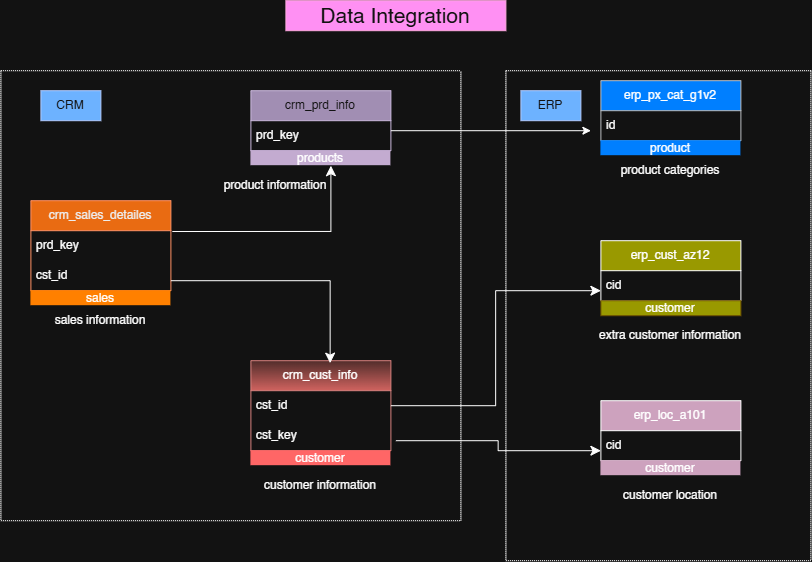

The diagram above was exported from draw.io. Its source (the exported page's mxGraphModel, read from the mxfile embedded in the PNG):
<mxGraphModel dx="1104" dy="621" grid="1" gridSize="10" guides="1" tooltips="1" connect="1" arrows="1" fold="1" page="1" pageScale="1" pageWidth="850" pageHeight="1100" math="0" shadow="0">
  <root>
    <mxCell id="0" />
    <mxCell id="1" parent="0" />
    <mxCell id="Ga8735PsXopn3T6NGnkS-1" parent="1" style="text;html=1;whiteSpace=wrap;strokeColor=#A50040;fillColor=#d80073;align=center;verticalAlign=middle;rounded=0;fontColor=#ffffff;" value="&lt;font style=&quot;font-size: 21px;&quot;&gt;Data Integration&lt;/font&gt;" vertex="1">
      <mxGeometry height="30" width="220" x="315" as="geometry" />
    </mxCell>
    <mxCell id="Ga8735PsXopn3T6NGnkS-2" parent="1" style="swimlane;fontStyle=0;childLayout=stackLayout;horizontal=1;startSize=30;horizontalStack=0;resizeParent=1;resizeParentMax=0;resizeLast=0;collapsible=1;marginBottom=0;whiteSpace=wrap;html=1;fillColor=light-dark(#FFFFFF,#CDA2BE);" value="erp_loc_a101" vertex="1">
      <mxGeometry height="60" width="140" x="630" y="400" as="geometry" />
    </mxCell>
    <mxCell id="Ga8735PsXopn3T6NGnkS-3" parent="Ga8735PsXopn3T6NGnkS-2" style="text;strokeColor=none;fillColor=none;align=left;verticalAlign=middle;spacingLeft=4;spacingRight=4;overflow=hidden;points=[[0,0.5],[1,0.5]];portConstraint=eastwest;rotatable=0;whiteSpace=wrap;html=1;" value="cid" vertex="1">
      <mxGeometry height="30" width="140" y="30" as="geometry" />
    </mxCell>
    <mxCell id="Ga8735PsXopn3T6NGnkS-6" parent="1" style="swimlane;fontStyle=0;childLayout=stackLayout;horizontal=1;startSize=30;horizontalStack=0;resizeParent=1;resizeParentMax=0;resizeLast=0;collapsible=1;marginBottom=0;whiteSpace=wrap;html=1;fillColor=light-dark(#FFFFFF,#999900);" value="erp_cust_az12" vertex="1">
      <mxGeometry height="60" width="140" x="630" y="240" as="geometry" />
    </mxCell>
    <mxCell id="Ga8735PsXopn3T6NGnkS-8" parent="Ga8735PsXopn3T6NGnkS-6" style="text;strokeColor=none;fillColor=none;align=left;verticalAlign=middle;spacingLeft=4;spacingRight=4;overflow=hidden;points=[[0,0.5],[1,0.5]];portConstraint=eastwest;rotatable=0;whiteSpace=wrap;html=1;" value="cid" vertex="1">
      <mxGeometry height="30" width="140" y="30" as="geometry" />
    </mxCell>
    <mxCell id="Ga8735PsXopn3T6NGnkS-10" parent="1" style="swimlane;fontStyle=0;childLayout=stackLayout;horizontal=1;startSize=30;horizontalStack=0;resizeParent=1;resizeParentMax=0;resizeLast=0;collapsible=1;marginBottom=0;whiteSpace=wrap;html=1;fillColor=light-dark(#FFFF88,#007FFF);strokeColor=#36393d;" value="erp_px_cat_g1v2" vertex="1">
      <mxGeometry height="60" width="140" x="630" y="80" as="geometry" />
    </mxCell>
    <mxCell id="Ga8735PsXopn3T6NGnkS-11" parent="Ga8735PsXopn3T6NGnkS-10" style="text;strokeColor=none;fillColor=none;align=left;verticalAlign=middle;spacingLeft=4;spacingRight=4;overflow=hidden;points=[[0,0.5],[1,0.5]];portConstraint=eastwest;rotatable=0;whiteSpace=wrap;html=1;" value="id" vertex="1">
      <mxGeometry height="30" width="140" y="30" as="geometry" />
    </mxCell>
    <mxCell id="Ga8735PsXopn3T6NGnkS-14" parent="1" style="swimlane;fontStyle=0;childLayout=stackLayout;horizontal=1;startSize=30;horizontalStack=0;resizeParent=1;resizeParentMax=0;resizeLast=0;collapsible=1;marginBottom=0;whiteSpace=wrap;html=1;fillColor=#f8cecc;strokeColor=#b85450;gradientColor=#ea6b66;" value="crm_cust_info" vertex="1">
      <mxGeometry height="90" width="140" x="280" y="360" as="geometry" />
    </mxCell>
    <mxCell id="Ga8735PsXopn3T6NGnkS-15" parent="Ga8735PsXopn3T6NGnkS-14" style="text;strokeColor=none;fillColor=none;align=left;verticalAlign=middle;spacingLeft=4;spacingRight=4;overflow=hidden;points=[[0,0.5],[1,0.5]];portConstraint=eastwest;rotatable=0;whiteSpace=wrap;html=1;" value="cst_id" vertex="1">
      <mxGeometry height="30" width="140" y="30" as="geometry" />
    </mxCell>
    <mxCell id="Ga8735PsXopn3T6NGnkS-16" parent="Ga8735PsXopn3T6NGnkS-14" style="text;strokeColor=none;fillColor=none;align=left;verticalAlign=middle;spacingLeft=4;spacingRight=4;overflow=hidden;points=[[0,0.5],[1,0.5]];portConstraint=eastwest;rotatable=0;whiteSpace=wrap;html=1;" value="cst_key" vertex="1">
      <mxGeometry height="30" width="140" y="60" as="geometry" />
    </mxCell>
    <mxCell id="Ga8735PsXopn3T6NGnkS-18" parent="1" style="swimlane;fontStyle=0;childLayout=stackLayout;horizontal=1;startSize=30;horizontalStack=0;resizeParent=1;resizeParentMax=0;resizeLast=0;collapsible=1;marginBottom=0;whiteSpace=wrap;html=1;fillColor=#76608a;fontColor=#ffffff;strokeColor=#432D57;" value="crm_prd_info" vertex="1">
      <mxGeometry height="60" width="140" x="280" y="90" as="geometry" />
    </mxCell>
    <mxCell id="Ga8735PsXopn3T6NGnkS-19" parent="Ga8735PsXopn3T6NGnkS-18" style="text;strokeColor=none;fillColor=none;align=left;verticalAlign=middle;spacingLeft=4;spacingRight=4;overflow=hidden;points=[[0,0.5],[1,0.5]];portConstraint=eastwest;rotatable=0;whiteSpace=wrap;html=1;" value="prd_key" vertex="1">
      <mxGeometry height="30" width="140" y="30" as="geometry" />
    </mxCell>
    <mxCell id="Ga8735PsXopn3T6NGnkS-22" parent="1" style="swimlane;fontStyle=0;childLayout=stackLayout;horizontal=1;startSize=30;horizontalStack=0;resizeParent=1;resizeParentMax=0;resizeLast=0;collapsible=1;marginBottom=0;whiteSpace=wrap;html=1;fillColor=#fa6800;fontColor=#000000;strokeColor=#C73500;" value="crm_sales_detailes" vertex="1">
      <mxGeometry height="90" width="140" x="60" y="200" as="geometry" />
    </mxCell>
    <mxCell id="Ga8735PsXopn3T6NGnkS-23" parent="Ga8735PsXopn3T6NGnkS-22" style="text;strokeColor=none;fillColor=none;align=left;verticalAlign=middle;spacingLeft=4;spacingRight=4;overflow=hidden;points=[[0,0.5],[1,0.5]];portConstraint=eastwest;rotatable=0;whiteSpace=wrap;html=1;" value="prd_key" vertex="1">
      <mxGeometry height="30" width="140" y="30" as="geometry" />
    </mxCell>
    <mxCell id="Ga8735PsXopn3T6NGnkS-24" parent="Ga8735PsXopn3T6NGnkS-22" style="text;strokeColor=none;fillColor=none;align=left;verticalAlign=middle;spacingLeft=4;spacingRight=4;overflow=hidden;points=[[0,0.5],[1,0.5]];portConstraint=eastwest;rotatable=0;whiteSpace=wrap;html=1;" value="cst_id" vertex="1">
      <mxGeometry height="30" width="140" y="60" as="geometry" />
    </mxCell>
    <mxCell id="Ga8735PsXopn3T6NGnkS-26" parent="1" style="swimlane;startSize=0;dashed=1;dashPattern=1 1;" value="" vertex="1">
      <mxGeometry height="450" width="460" x="30" y="70" as="geometry" />
    </mxCell>
    <mxCell id="Ga8735PsXopn3T6NGnkS-29" parent="Ga8735PsXopn3T6NGnkS-26" style="text;html=1;whiteSpace=wrap;strokeColor=#001DBC;fillColor=#0050ef;align=center;verticalAlign=middle;rounded=0;fontColor=#ffffff;" value="CRM" vertex="1">
      <mxGeometry height="30" width="60" x="40" y="20" as="geometry" />
    </mxCell>
    <mxCell id="Ga8735PsXopn3T6NGnkS-33" parent="Ga8735PsXopn3T6NGnkS-26" style="text;html=1;whiteSpace=wrap;strokeColor=none;fillColor=light-dark(#FFFFFF,#FF8000);align=center;verticalAlign=middle;rounded=0;" value="sales" vertex="1">
      <mxGeometry height="15" width="140" x="30" y="220" as="geometry" />
    </mxCell>
    <mxCell id="Ga8735PsXopn3T6NGnkS-35" parent="Ga8735PsXopn3T6NGnkS-26" style="text;html=1;whiteSpace=wrap;strokeColor=none;fillColor=light-dark(transparent,#C3ABD0);align=center;verticalAlign=middle;rounded=0;" value="products" vertex="1">
      <mxGeometry height="15" width="140" x="250" y="80" as="geometry" />
    </mxCell>
    <mxCell id="Ga8735PsXopn3T6NGnkS-34" parent="Ga8735PsXopn3T6NGnkS-26" style="text;html=1;whiteSpace=wrap;strokeColor=none;fillColor=light-dark(transparent,#FF6666);align=center;verticalAlign=middle;rounded=0;" value="customer" vertex="1">
      <mxGeometry height="15" width="140" x="250" y="380" as="geometry" />
    </mxCell>
    <mxCell id="Ga8735PsXopn3T6NGnkS-38" edge="1" parent="Ga8735PsXopn3T6NGnkS-26" source="Ga8735PsXopn3T6NGnkS-23" style="edgeStyle=segmentEdgeStyle;endArrow=classic;html=1;curved=0;rounded=0;endSize=8;startSize=8;exitX=1.01;exitY=0.027;exitDx=0;exitDy=0;exitPerimeter=0;" value="">
      <mxGeometry height="50" relative="1" width="50" as="geometry">
        <mxPoint x="280" y="145" as="sourcePoint" />
        <mxPoint x="330" y="95" as="targetPoint" />
      </mxGeometry>
    </mxCell>
    <mxCell id="Ga8735PsXopn3T6NGnkS-39" edge="1" parent="Ga8735PsXopn3T6NGnkS-26" style="edgeStyle=segmentEdgeStyle;endArrow=classic;html=1;curved=0;rounded=0;endSize=8;startSize=8;entryX=0.566;entryY=0.027;entryDx=0;entryDy=0;entryPerimeter=0;" target="Ga8735PsXopn3T6NGnkS-14" value="">
      <mxGeometry height="50" relative="1" width="50" as="geometry">
        <mxPoint x="170" y="210" as="sourcePoint" />
        <mxPoint x="220" y="160" as="targetPoint" />
      </mxGeometry>
    </mxCell>
    <mxCell id="Ga8735PsXopn3T6NGnkS-42" edge="1" parent="Ga8735PsXopn3T6NGnkS-26" style="endArrow=classic;html=1;rounded=0;" value="">
      <mxGeometry height="50" relative="1" width="50" as="geometry">
        <mxPoint x="390" y="60" as="sourcePoint" />
        <mxPoint x="590" y="60" as="targetPoint" />
      </mxGeometry>
    </mxCell>
    <mxCell id="Ga8735PsXopn3T6NGnkS-44" edge="1" parent="Ga8735PsXopn3T6NGnkS-26" style="edgeStyle=elbowEdgeStyle;elbow=horizontal;endArrow=classic;html=1;curved=0;rounded=0;endSize=8;startSize=8;" value="">
      <mxGeometry height="50" relative="1" width="50" as="geometry">
        <mxPoint x="395" y="370" as="sourcePoint" />
        <mxPoint x="600" y="380" as="targetPoint" />
      </mxGeometry>
    </mxCell>
    <mxCell id="Ga8735PsXopn3T6NGnkS-50" parent="Ga8735PsXopn3T6NGnkS-26" style="text;html=1;whiteSpace=wrap;strokeColor=none;fillColor=none;align=center;verticalAlign=middle;rounded=0;" value="sales information" vertex="1">
      <mxGeometry height="30" width="110" x="45" y="235" as="geometry" />
    </mxCell>
    <mxCell id="Ga8735PsXopn3T6NGnkS-49" parent="Ga8735PsXopn3T6NGnkS-26" style="text;html=1;whiteSpace=wrap;strokeColor=none;fillColor=none;align=center;verticalAlign=middle;rounded=0;" value="customer information" vertex="1">
      <mxGeometry height="30" width="130" x="255" y="400" as="geometry" />
    </mxCell>
    <mxCell id="Ga8735PsXopn3T6NGnkS-45" parent="Ga8735PsXopn3T6NGnkS-26" style="text;html=1;whiteSpace=wrap;strokeColor=none;fillColor=none;align=center;verticalAlign=middle;rounded=0;" value="product information" vertex="1">
      <mxGeometry height="30" width="110" x="220" y="100" as="geometry" />
    </mxCell>
    <mxCell id="Ga8735PsXopn3T6NGnkS-27" parent="1" style="swimlane;startSize=0;dashed=1;dashPattern=1 1;" value="" vertex="1">
      <mxGeometry height="490" width="305" x="535" y="70" as="geometry" />
    </mxCell>
    <mxCell id="Ga8735PsXopn3T6NGnkS-28" parent="Ga8735PsXopn3T6NGnkS-27" style="text;html=1;whiteSpace=wrap;strokeColor=#001DBC;fillColor=#0050ef;align=center;verticalAlign=middle;rounded=0;fontColor=#ffffff;" value="ERP" vertex="1">
      <mxGeometry height="30" width="60" x="15" y="20" as="geometry" />
    </mxCell>
    <mxCell id="Ga8735PsXopn3T6NGnkS-31" parent="Ga8735PsXopn3T6NGnkS-27" style="text;html=1;whiteSpace=wrap;strokeColor=#d6b656;fillColor=light-dark(#FFFFFF,#999900);align=center;verticalAlign=middle;rounded=0;" value="customer" vertex="1">
      <mxGeometry height="15" width="140" x="95" y="230" as="geometry" />
    </mxCell>
    <mxCell id="Ga8735PsXopn3T6NGnkS-30" parent="Ga8735PsXopn3T6NGnkS-27" style="text;html=1;whiteSpace=wrap;strokeColor=none;fillColor=light-dark(#FFFFFF,#CDA2BE);align=center;verticalAlign=middle;rounded=0;" value="customer" vertex="1">
      <mxGeometry height="15" width="140" x="95" y="390" as="geometry" />
    </mxCell>
    <mxCell id="Ga8735PsXopn3T6NGnkS-32" parent="Ga8735PsXopn3T6NGnkS-27" style="text;html=1;whiteSpace=wrap;strokeColor=none;fillColor=light-dark(#FFFF88,#007FFF);align=center;verticalAlign=middle;rounded=0;" value="product" vertex="1">
      <mxGeometry height="15" width="140" x="95" y="70" as="geometry" />
    </mxCell>
    <mxCell id="Ga8735PsXopn3T6NGnkS-43" edge="1" parent="Ga8735PsXopn3T6NGnkS-27" source="Ga8735PsXopn3T6NGnkS-14" style="edgeStyle=elbowEdgeStyle;elbow=horizontal;endArrow=classic;html=1;curved=0;rounded=0;endSize=8;startSize=8;exitX=1;exitY=0.5;exitDx=0;exitDy=0;" value="">
      <mxGeometry height="50" relative="1" width="50" as="geometry">
        <mxPoint x="-105" y="330" as="sourcePoint" />
        <mxPoint x="95" y="220" as="targetPoint" />
      </mxGeometry>
    </mxCell>
    <mxCell id="Ga8735PsXopn3T6NGnkS-48" parent="Ga8735PsXopn3T6NGnkS-27" style="text;html=1;whiteSpace=wrap;strokeColor=none;fillColor=none;align=center;verticalAlign=middle;rounded=0;" value="product categories" vertex="1">
      <mxGeometry height="30" width="110" x="110" y="85" as="geometry" />
    </mxCell>
    <mxCell id="Ga8735PsXopn3T6NGnkS-47" parent="Ga8735PsXopn3T6NGnkS-27" style="text;html=1;whiteSpace=wrap;strokeColor=none;fillColor=none;align=center;verticalAlign=middle;rounded=0;" value="extra customer information" vertex="1">
      <mxGeometry height="30" width="170" x="80" y="250" as="geometry" />
    </mxCell>
    <mxCell id="Ga8735PsXopn3T6NGnkS-46" parent="Ga8735PsXopn3T6NGnkS-27" style="text;html=1;whiteSpace=wrap;strokeColor=none;fillColor=none;align=center;verticalAlign=middle;rounded=0;" value="customer location" vertex="1">
      <mxGeometry height="30" width="110" x="110" y="410" as="geometry" />
    </mxCell>
  </root>
</mxGraphModel>